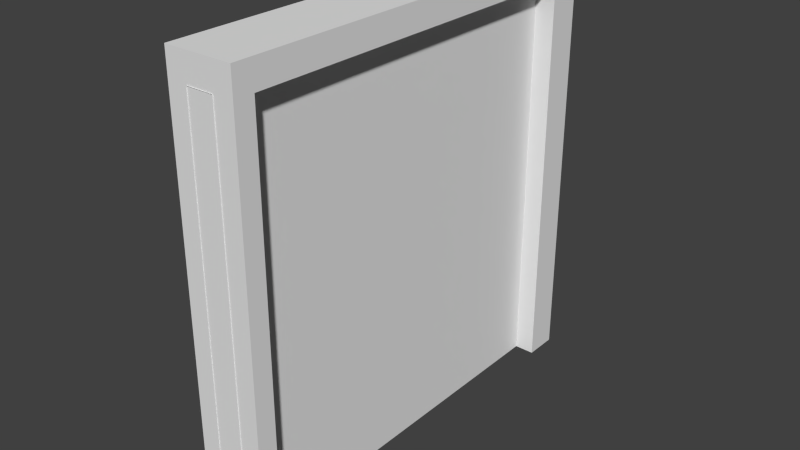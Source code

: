 # Source: door3.blend  (saved by Blender 2.76.0; exported with 4.5.12 LTS)
import bpy
from mathutils import Matrix  # noqa: F401  (used for matrix-valued properties, if any)

bpy.ops.wm.read_factory_settings(use_empty=True)
scene = bpy.context.scene
scene.name = 'Scene'

# ---- collections
col_collection_1 = bpy.data.collections.new('Collection 1'); scene.collection.children.link(col_collection_1)

# ---- materials (node trees are filled in below, after node groups)
mat_door1_1 = bpy.data.materials.new('door1_1')
mat_door1_1.alpha_threshold = 0.0
mat_door1_1.use_transparent_shadow = False
mat_door1_1.roughness = 0.5

# ---- material node trees

# ---- world
world_world = bpy.data.worlds.new('World'); scene.world = world_world
world_world.color = (0.05088, 0.05088, 0.05088)
world_world.use_sun_shadow = False
world_world.sun_shadow_jitter_overblur = 0.0
world_world.cycles.sampling_method = 'MANUAL'
world_world.cycles.sample_map_resolution = 256

# ---- meshes
me_plane_001 = bpy.data.meshes.new('Plane.001')
me_plane_001.from_pydata([(-0.4544, 1.836e-05, 0.08), (0.4213, 1.836e-05, 0.08), (-0.4544, 0.9387, 0.08), (0.4213, 0.9387, 0.08), (-0.4544, 1.835e-05, -0.08), (0.4213, 1.835e-05, -0.08), (-0.4544, 0.9387, -0.08), (0.4213, 0.9387, -0.08), (0.4213, 0.9387, 0.03542), (0.4213, 1.836e-05, 0.03542), (0.4213, 0.9387, -0.03805), (0.4213, 1.836e-05, -0.03805), (0.4066, 0.9387, 0.03542), (0.4066, 1.836e-05, 0.03542), (0.4066, 0.9387, -0.03805), (0.4066, 1.836e-05, -0.03805)], [], [(0, 1, 3, 2), (4, 6, 7, 5), (10, 11, 5, 7), (3, 1, 9, 8), (11, 10, 14, 15), (12, 13, 15, 14), (8, 9, 13, 12)])
_uv = me_plane_001.uv_layers.new(name='UVMap')
_uv.uv.foreach_set('vector', [0.04868, 0.0, 0.9213, 0.0, 0.9213, 0.9387, 0.04868, 0.9387, 0.04868, 0.0, 0.04868, 0.9387, 0.9213, 0.9387, 0.9213, 0.0, -0.03082, 0.9254, -0.03082, 0.02538, -0.01884, 0.02538, -0.01884, 0.9254, -0.07491, 0.9254, -0.07491, 0.02538, -0.06242, 0.02538, -0.06242, 0.9254, -0.03082, 0.02538, -0.03082, 0.9254, -0.03082, 0.9254, -0.03082, 0.02538, -0.06242, 0.9254, -0.06242, 0.02538, -0.03082, 0.02538, -0.03082, 0.9254, -0.07718, 0.9254, -0.07718, 0.02538, -0.07718, 0.02538, -0.07718, 0.9254])
me_plane_001.materials.append(mat_door1_1)
me_plane_001.use_remesh_preserve_volume = False
me_plane_001.use_remesh_preserve_attributes = False
me_plane_001.use_mirror_vertex_groups = False
me_plane_001.update()
me_plane = bpy.data.meshes.new('Plane')
me_plane.from_pydata([(-0.4544, 1.836e-05, 0.08), (0.4213, 1.836e-05, 0.08), (-0.4544, 0.9387, 0.08), (0.4213, 0.9387, 0.08), (-0.5, 1.836e-05, 0.2), (0.5, 1.836e-05, 0.2), (-0.5, 1.0, 0.2), (0.5, 1.0, 0.2), (-0.4544, 1.836e-05, 0.2), (-0.4544, 1.0, 0.2), (0.4213, 1.0, 0.2), (0.4213, 1.836e-05, 0.2), (-0.4544, 0.9387, 0.2), (0.4213, 0.9387, 0.2), (-0.5, 1.836e-05, 0.0), (0.5, 1.836e-05, 0.0), (-0.5, 1.0, 0.0), (0.5, 1.0, 0.0), (-0.4544, 1.835e-05, -0.08), (-0.4544, 1.0, 0.0), (0.4213, 1.0, 0.0), (0.4213, 1.835e-05, -0.08), (-0.4544, 0.9387, -0.08), (0.4213, 0.9387, -0.08), (-0.5, 1.835e-05, -0.2), (0.5, 1.835e-05, -0.2), (-0.5, 1.0, -0.2), (0.5, 1.0, -0.2), (-0.4544, 1.835e-05, -0.2), (-0.4544, 1.0, -0.2), (0.4213, 1.0, -0.2), (0.4213, 1.835e-05, -0.2), (-0.4544, 0.9387, -0.2), (0.4213, 0.9387, -0.2), (0.4213, 0.9387, 0.0), (-0.4544, 0.9387, 0.0), (0.4213, 1.835e-05, 0.0), (-0.5014, 0.9387, 0.08), (-0.5014, 0.9387, -0.08), (-0.5014, 0.9387, 9.084e-09), (-0.5017, 1.836e-05, 0.08), (-0.5017, 0.9387, 0.08), (-0.5017, 1.835e-05, -0.08), (-0.5017, 0.9387, -0.08), (0.5, 1.0, -0.08), (0.4213, 1.0, -0.08), (-0.4544, 1.0, -0.08), (-0.5, 1.835e-05, -0.08), (-0.5, 1.0, -0.08), (0.5, 1.835e-05, -0.08), (0.5, 1.0, 0.08), (0.4213, 1.0, 0.08), (-0.4544, 1.0, 0.08), (-0.5, 1.836e-05, 0.08), (-0.5, 1.0, 0.08), (0.5, 1.836e-05, 0.08)], [], [(0, 2, 12, 8), (3, 1, 11, 13), (2, 3, 13, 12), (11, 5, 7, 10, 13), (4, 8, 12, 9, 6), (12, 13, 10, 9), (50, 51, 10, 7), (51, 52, 9, 10), (52, 54, 6, 9), (55, 50, 7, 5), (54, 53, 4, 6), (18, 28, 32, 22), (23, 33, 31, 21), (22, 32, 33, 23), (31, 33, 30, 27, 25), (24, 26, 29, 32, 28), (32, 29, 30, 33), (44, 27, 30, 45), (45, 30, 29, 46), (46, 29, 26, 48), (49, 25, 27, 44), (34, 35, 22, 23), (48, 26, 24, 47), (3, 2, 35, 34), (36, 34, 23, 21), (1, 3, 34, 36), (35, 2, 37, 39), (22, 35, 39, 38), (18, 22, 43, 42), (2, 0, 40, 41), (16, 48, 47, 14), (15, 49, 44, 17), (19, 46, 48, 16), (20, 45, 46, 19), (17, 44, 45, 20), (16, 14, 53, 54), (15, 17, 50, 55), (19, 16, 54, 52), (20, 19, 52, 51), (17, 20, 51, 50)])
_uv = me_plane.uv_layers.new(name='UVMap')
_uv.uv.foreach_set('vector', [-0.04038, 0.0, -0.04038, 0.7903, -0.04038, 0.7903, -0.04038, 0.0, 0.9674, 0.7512, 0.9674, 0.0, 0.9674, 0.0, 0.9674, 0.7512, 0.04556, 0.9543, 0.9213, 0.9543, 0.9213, 0.9543, 0.04556, 0.9543, 0.9213, 0.0, 1.0, 0.0, 1.0, 1.0, 0.9213, 1.0, 0.9213, 0.9387, 0.0, 0.0, 0.04556, 0.0, 0.04556, 0.9387, 0.04556, 1.0, 0.0, 1.0, 0.04556, 0.9387, 0.9213, 0.9387, 0.9213, 1.0, 0.04556, 1.0, 0.8565, 0.06638, 0.799, 0.06638, 0.799, 0.02355, 0.8565, 0.02355, 0.799, 0.06638, 0.1594, 0.06638, 0.1594, 0.02355, 0.799, 0.02355, 0.1594, 0.06638, 0.1262, 0.06638, 0.1262, 0.02355, 0.1594, 0.02355, -0.07336, 0.0, -0.07336, 1.0, -0.01727, 1.0, -0.01727, 0.0, -0.07336, 1.0, -0.07336, 1.788e-07, -0.01727, 1.788e-07, -0.01727, 1.0, -0.04038, 0.0, -0.04038, 0.0, -0.04038, 0.7903, -0.04038, 0.7903, 0.9674, 0.7512, 0.9674, 0.7512, 0.9674, 0.0, 0.9674, 0.0, 0.04556, 0.9543, 0.04556, 0.9543, 0.9213, 0.9543, 0.9213, 0.9543, 0.9213, 0.0, 0.9213, 0.9387, 0.9213, 1.0, 1.0, 1.0, 1.0, 0.0, 0.0, 0.0, 0.0, 1.0, 0.04556, 1.0, 0.04556, 0.9387, 0.04556, 0.0, 0.04556, 0.9387, 0.04556, 1.0, 0.9213, 1.0, 0.9213, 0.9387, 0.8565, 0.06638, 0.8565, 0.02355, 0.799, 0.02355, 0.799, 0.06638, 0.799, 0.06638, 0.799, 0.02355, 0.1594, 0.02355, 0.1594, 0.06638, 0.1594, 0.06638, 0.1594, 0.02355, 0.1262, 0.02355, 0.1262, 0.06638, -0.07336, 0.0, -0.01727, 0.0, -0.01727, 1.0, -0.07336, 1.0, 0.05158, 0.9295, 0.9211, 0.9295, 0.9211, 0.9613, 0.05158, 0.9613, -0.07336, 1.0, -0.01727, 1.0, -0.01727, 1.788e-07, -0.07336, 1.788e-07, 0.05158, 0.9605, 0.9211, 0.9605, 0.9211, 0.9287, 0.05158, 0.9287, 0.1094, 0.02114, 0.1094, 0.9007, 0.08311, 0.9007, 0.08311, 0.02114, 0.1356, 0.02114, 0.1356, 0.9007, 0.1094, 0.9007, 0.1094, 0.02114, 0.9211, 0.9287, 0.9211, 0.9605, 0.9211, 0.9605, 0.9211, 0.9287, 0.9211, 0.9613, 0.9211, 0.9295, 0.9211, 0.9295, 0.9211, 0.9613, -0.04038, 0.0, -0.04038, 0.7903, -0.04038, 0.7903, -0.04038, 0.0, -0.04038, 0.7903, -0.04038, 0.0, -0.04038, 0.0, -0.04038, 0.7903, -0.1295, 1.0, -0.07336, 1.0, -0.07336, 1.788e-07, -0.1295, 1.788e-07, -0.1295, 0.0, -0.07336, 0.0, -0.07336, 1.0, -0.1295, 1.0, 0.1594, 0.1092, 0.1594, 0.06638, 0.1262, 0.06638, 0.1262, 0.1092, 0.799, 0.1092, 0.799, 0.06638, 0.1594, 0.06638, 0.1594, 0.1092, 0.8565, 0.1092, 0.8565, 0.06638, 0.799, 0.06638, 0.799, 0.1092, -0.1295, 1.0, -0.1295, 1.788e-07, -0.07336, 1.788e-07, -0.07336, 1.0, -0.1295, 0.0, -0.1295, 1.0, -0.07336, 1.0, -0.07336, 0.0, 0.1594, 0.1092, 0.1262, 0.1092, 0.1262, 0.06638, 0.1594, 0.06638, 0.799, 0.1092, 0.1594, 0.1092, 0.1594, 0.06638, 0.799, 0.06638, 0.8565, 0.1092, 0.799, 0.1092, 0.799, 0.06638, 0.8565, 0.06638])
me_plane.materials.append(mat_door1_1)
me_plane.use_remesh_preserve_volume = False
me_plane.use_remesh_preserve_attributes = False
me_plane.use_mirror_vertex_groups = False
me_plane.update()

# ---- objects
ob_door1_1_001 = bpy.data.objects.new('door1_1.001', me_plane_001)
ob_door1_1 = bpy.data.objects.new('door1_1', me_plane)

# ---- transforms, parenting, visibility, modifiers, constraints
ob_door1_1_001.location = (-1.421e-14, 0.0, 1.192e-07)
ob_door1_1_001.rotation_euler = (1.571, -0.0, 1.571)
ob_door1_1_001.scale = (2.56, 2.56, 1.0)
ob_door1_1_001.lineart.crease_threshold = 0.0
ob_door1_1.location = (-1.421e-14, 8.47e-22, 1.192e-07)
ob_door1_1.rotation_euler = (1.571, -0.0, 1.571)
ob_door1_1.scale = (2.56, 2.56, 1.0)
ob_door1_1.lineart.crease_threshold = 0.0

# ---- collection membership
col_collection_1.objects.link(ob_door1_1_001)
col_collection_1.objects.link(ob_door1_1)

# ---- scene / render settings (as saved in the file)
scene.frame_start = 1; scene.frame_end = 46; scene.frame_set(1)
scene.render.engine = 'BLENDER_EEVEE_NEXT'
scene.render.resolution_percentage = 50
scene.render.dither_intensity = 0.0
scene.cycles.use_denoising = False
scene.cycles.samples = 10
scene.cycles.sampling_pattern = 'TABULATED_SOBOL'
scene.cycles.light_sampling_threshold = 0.0
scene.cycles.use_adaptive_sampling = False
scene.cycles.use_light_tree = False
scene.cycles.blur_glossy = 0.0
scene.cycles.pixel_filter_type = 'GAUSSIAN'
scene.cycles.sample_clamp_indirect = 0.0
scene.view_settings.view_transform = 'Standard'
bpy.context.view_layer.update()

# ---- added for rendering (the .blend has no active camera and no usable light): camera, sun
cam_auto = bpy.data.cameras.new('AutoCamera')
cam_auto.lens = 50.0
cam_auto.sensor_width = 36.0
cam_auto.clip_end = 1000.0
ob_auto_camera = bpy.data.objects.new('AutoCamera', cam_auto)
scene.collection.objects.link(ob_auto_camera)
ob_auto_camera.location = (3.37287, -4.04961, 3.97834)
ob_auto_camera.rotation_euler = (1.09748, -7.21219e-08, 0.694738)
scene.camera = ob_auto_camera
light_auto_sun = bpy.data.lights.new('AutoSun', 'SUN')
light_auto_sun.energy = 3.0
light_auto_sun.angle = 0.0523599
ob_auto_sun = bpy.data.objects.new('AutoSun', light_auto_sun)
scene.collection.objects.link(ob_auto_sun)
ob_auto_sun.rotation_euler = (0.872665, 0.174533, 0.523599)
bpy.context.view_layer.update()
